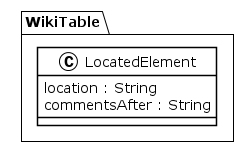

The diagram above was rendered by PlantUML. Its source (embedded in the PNG):
@startuml
!theme plain
package WikiTable {
class LocatedElement {
	 location : String
	 commentsAfter : String
}
}
@enduml